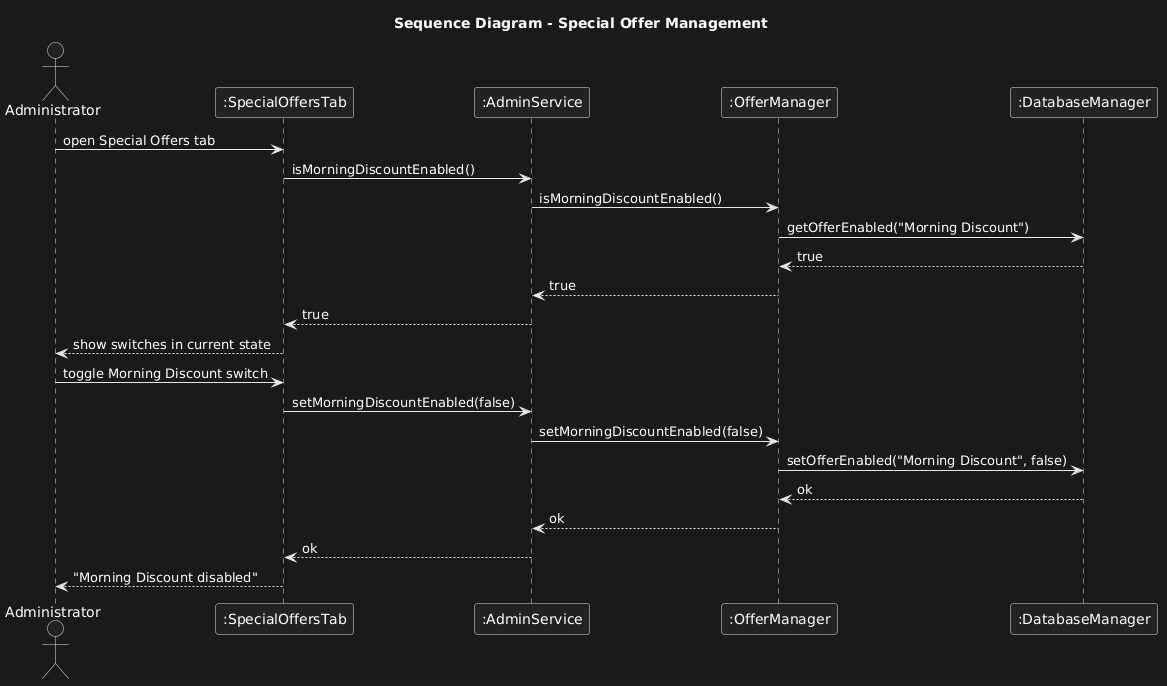

The diagram above was rendered by PlantUML. Its source (embedded in the PNG):
@startuml
title Sequence Diagram - Special Offer Management

actor Administrator
participant ":SpecialOffersTab" as UI
participant ":AdminService" as AS
participant ":OfferManager" as OM
participant ":DatabaseManager" as DB

Administrator -> UI : open Special Offers tab
UI -> AS : isMorningDiscountEnabled()
AS -> OM : isMorningDiscountEnabled()
OM -> DB : getOfferEnabled("Morning Discount")
DB --> OM : true
OM --> AS : true
AS --> UI : true
UI --> Administrator : show switches in current state

Administrator -> UI : toggle Morning Discount switch
UI -> AS : setMorningDiscountEnabled(false)
AS -> OM : setMorningDiscountEnabled(false)
OM -> DB : setOfferEnabled("Morning Discount", false)
DB --> OM : ok
OM --> AS : ok
AS --> UI : ok
UI --> Administrator : "Morning Discount disabled"
@enduml